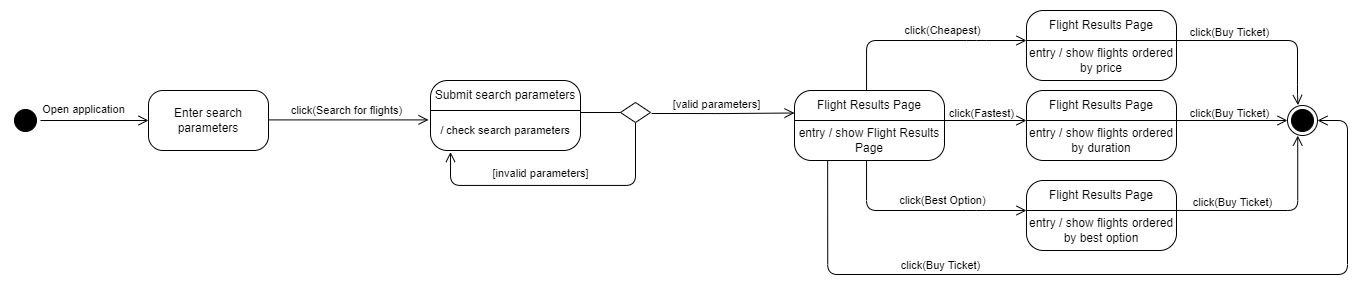

The diagram above was exported from draw.io. Its source (the exported page's mxGraphModel, read from the mxfile embedded in the PNG):
<mxGraphModel dx="1235" dy="636" grid="1" gridSize="10" guides="1" tooltips="1" connect="1" arrows="1" fold="1" page="1" pageScale="1" pageWidth="1100" pageHeight="850" background="none" math="0" shadow="0">
  <root>
    <mxCell id="0" />
    <mxCell id="1" parent="0" />
    <mxCell id="FDxYOjLwSN1eCtmMB5YJ-1" value="Enter search parameters" style="rounded=1;whiteSpace=wrap;html=1;arcSize=24;fillColor=#FFFFFF;strokeColor=#000000;shadow=0;comic=0;labelBackgroundColor=none;fontFamily=Helvetica;fontSize=12;fontColor=#000000;align=center;" parent="1" vertex="1">
      <mxGeometry x="158" y="136" width="120" height="60" as="geometry" />
    </mxCell>
    <mxCell id="FDxYOjLwSN1eCtmMB5YJ-2" style="edgeStyle=orthogonalEdgeStyle;html=1;labelBackgroundColor=none;endArrow=open;endSize=8;strokeColor=#000000;fontFamily=Verdana;fontSize=12;align=left;exitX=0.5;exitY=0;exitDx=0;exitDy=0;" parent="1" source="FDxYOjLwSN1eCtmMB5YJ-3" target="FDxYOjLwSN1eCtmMB5YJ-1" edge="1">
      <mxGeometry relative="1" as="geometry">
        <mxPoint x="78" y="166" as="sourcePoint" />
      </mxGeometry>
    </mxCell>
    <mxCell id="FDxYOjLwSN1eCtmMB5YJ-3" value="" style="ellipse;html=1;shape=startState;fillColor=#000000;strokeColor=#000000;rounded=1;shadow=0;comic=0;labelBackgroundColor=none;fontFamily=Verdana;fontSize=12;fontColor=#000000;align=center;direction=south;" parent="1" vertex="1">
      <mxGeometry x="20" y="151" width="30" height="30" as="geometry" />
    </mxCell>
    <mxCell id="FDxYOjLwSN1eCtmMB5YJ-4" style="edgeStyle=orthogonalEdgeStyle;html=1;exitX=1;exitY=0.5;entryX=0;entryY=0.5;labelBackgroundColor=none;endArrow=open;endSize=8;strokeColor=#000000;fontFamily=Verdana;fontSize=12;align=left;" parent="1" edge="1">
      <mxGeometry relative="1" as="geometry">
        <mxPoint x="278" y="165.40999999999985" as="sourcePoint" />
        <mxPoint x="437.99999999999955" y="165.40999999999985" as="targetPoint" />
      </mxGeometry>
    </mxCell>
    <mxCell id="FDxYOjLwSN1eCtmMB5YJ-5" value="click(Search for flights)" style="edgeLabel;html=1;align=center;verticalAlign=middle;resizable=0;points=[];" parent="FDxYOjLwSN1eCtmMB5YJ-4" vertex="1" connectable="0">
      <mxGeometry x="-0.3884" y="-1" relative="1" as="geometry">
        <mxPoint x="28" y="-11" as="offset" />
      </mxGeometry>
    </mxCell>
    <mxCell id="FDxYOjLwSN1eCtmMB5YJ-70" style="edgeStyle=orthogonalEdgeStyle;html=1;labelBackgroundColor=none;endArrow=open;endSize=8;strokeColor=#000000;fontFamily=Verdana;fontSize=12;align=left;entryX=0.5;entryY=1;entryDx=0;entryDy=0;exitX=1;exitY=0.5;exitDx=0;exitDy=0;" parent="1" edge="1" source="wFe97a-mcOBSLOvz2kW9-1">
      <mxGeometry relative="1" as="geometry">
        <Array as="points">
          <mxPoint x="645" y="231" />
          <mxPoint x="460" y="231" />
        </Array>
        <mxPoint x="570" y="202" as="sourcePoint" />
        <mxPoint x="460" y="197.5" as="targetPoint" />
      </mxGeometry>
    </mxCell>
    <mxCell id="FDxYOjLwSN1eCtmMB5YJ-71" value="[invalid parameters]" style="edgeLabel;html=1;align=center;verticalAlign=middle;resizable=0;points=[];fontFamily=Helvetica;" parent="FDxYOjLwSN1eCtmMB5YJ-70" vertex="1" connectable="0">
      <mxGeometry x="0.2087" relative="1" as="geometry">
        <mxPoint x="12" y="-13" as="offset" />
      </mxGeometry>
    </mxCell>
    <mxCell id="FDxYOjLwSN1eCtmMB5YJ-74" style="edgeStyle=orthogonalEdgeStyle;html=1;labelBackgroundColor=none;endArrow=open;endSize=8;strokeColor=#000000;fontFamily=Verdana;fontSize=12;align=left;exitX=1;exitY=0.25;exitDx=0;exitDy=0;entryX=0;entryY=0.75;entryDx=0;entryDy=0;" parent="1" edge="1" target="FDxYOjLwSN1eCtmMB5YJ-79">
      <mxGeometry relative="1" as="geometry">
        <mxPoint x="661" y="159" as="sourcePoint" />
        <mxPoint x="791" y="158" as="targetPoint" />
        <Array as="points" />
      </mxGeometry>
    </mxCell>
    <mxCell id="FDxYOjLwSN1eCtmMB5YJ-75" value="[valid parameters]" style="edgeLabel;html=1;align=center;verticalAlign=middle;resizable=0;points=[];" parent="FDxYOjLwSN1eCtmMB5YJ-74" vertex="1" connectable="0">
      <mxGeometry x="-0.3884" y="-1" relative="1" as="geometry">
        <mxPoint x="21" y="-11" as="offset" />
      </mxGeometry>
    </mxCell>
    <mxCell id="FDxYOjLwSN1eCtmMB5YJ-77" value="" style="rounded=1;whiteSpace=wrap;html=1;arcSize=24;fillColor=#FFFFFF;strokeColor=#000000;shadow=0;comic=0;labelBackgroundColor=none;fontFamily=Verdana;fontSize=12;fontColor=#000000;align=center;" parent="1" vertex="1">
      <mxGeometry x="804" y="136" width="150" height="70" as="geometry" />
    </mxCell>
    <mxCell id="FDxYOjLwSN1eCtmMB5YJ-78" value="" style="line;strokeWidth=1;html=1;strokeColor=#000000;fillColor=#FFFFFF;" parent="1" vertex="1">
      <mxGeometry x="804" y="161" width="150" height="10" as="geometry" />
    </mxCell>
    <mxCell id="FDxYOjLwSN1eCtmMB5YJ-79" value="Flight Results Page" style="text;html=1;strokeColor=none;fillColor=none;align=center;verticalAlign=middle;whiteSpace=wrap;rounded=0;strokeWidth=1;fontFamily=Helvetica;" parent="1" vertex="1">
      <mxGeometry x="804" y="136" width="150" height="30" as="geometry" />
    </mxCell>
    <mxCell id="FDxYOjLwSN1eCtmMB5YJ-80" value="entry / show Flight Results Page" style="text;html=1;strokeColor=none;fillColor=none;align=center;verticalAlign=middle;whiteSpace=wrap;rounded=0;strokeWidth=1;fontFamily=Helvetica;" parent="1" vertex="1">
      <mxGeometry x="804" y="166" width="150" height="40" as="geometry" />
    </mxCell>
    <mxCell id="FDxYOjLwSN1eCtmMB5YJ-81" style="edgeStyle=orthogonalEdgeStyle;html=1;labelBackgroundColor=none;endArrow=open;endSize=8;strokeColor=#000000;fontFamily=Verdana;fontSize=12;align=left;" parent="1" edge="1">
      <mxGeometry relative="1" as="geometry">
        <Array as="points">
          <mxPoint x="876" y="86" />
          <mxPoint x="986" y="86" />
        </Array>
        <mxPoint x="876.0476190476179" y="136.00448275862072" as="sourcePoint" />
        <mxPoint x="1036" y="86" as="targetPoint" />
      </mxGeometry>
    </mxCell>
    <mxCell id="FDxYOjLwSN1eCtmMB5YJ-82" value="click(Cheapest)" style="edgeLabel;html=1;align=center;verticalAlign=middle;resizable=0;points=[];fontFamily=Helvetica;" parent="FDxYOjLwSN1eCtmMB5YJ-81" vertex="1" connectable="0">
      <mxGeometry x="0.2087" relative="1" as="geometry">
        <mxPoint x="-2" y="-11" as="offset" />
      </mxGeometry>
    </mxCell>
    <mxCell id="FDxYOjLwSN1eCtmMB5YJ-83" style="edgeStyle=orthogonalEdgeStyle;html=1;labelBackgroundColor=none;endArrow=open;endSize=8;strokeColor=#000000;fontFamily=Verdana;fontSize=12;align=left;" parent="1" edge="1">
      <mxGeometry relative="1" as="geometry">
        <Array as="points">
          <mxPoint x="876" y="256.0044827586207" />
          <mxPoint x="986" y="256.0044827586207" />
        </Array>
        <mxPoint x="876.0476190476179" y="206" as="sourcePoint" />
        <mxPoint x="1036" y="256" as="targetPoint" />
      </mxGeometry>
    </mxCell>
    <mxCell id="FDxYOjLwSN1eCtmMB5YJ-84" value="click(Best Option)" style="edgeLabel;html=1;align=center;verticalAlign=middle;resizable=0;points=[];fontFamily=Helvetica;" parent="FDxYOjLwSN1eCtmMB5YJ-83" vertex="1" connectable="0">
      <mxGeometry x="0.2087" relative="1" as="geometry">
        <mxPoint x="-2" y="-11" as="offset" />
      </mxGeometry>
    </mxCell>
    <mxCell id="FDxYOjLwSN1eCtmMB5YJ-85" style="edgeStyle=orthogonalEdgeStyle;html=1;labelBackgroundColor=none;endArrow=open;endSize=8;strokeColor=#000000;fontFamily=Verdana;fontSize=12;align=left;" parent="1" edge="1">
      <mxGeometry relative="1" as="geometry">
        <mxPoint x="954" y="166" as="sourcePoint" />
        <mxPoint x="1036" y="166" as="targetPoint" />
      </mxGeometry>
    </mxCell>
    <mxCell id="FDxYOjLwSN1eCtmMB5YJ-86" value="click(Fastest)" style="edgeLabel;html=1;align=center;verticalAlign=middle;resizable=0;points=[];" parent="FDxYOjLwSN1eCtmMB5YJ-85" vertex="1" connectable="0">
      <mxGeometry x="0.5407" y="-3" relative="1" as="geometry">
        <mxPoint x="-27" y="-11" as="offset" />
      </mxGeometry>
    </mxCell>
    <mxCell id="FDxYOjLwSN1eCtmMB5YJ-90" value="" style="rounded=1;whiteSpace=wrap;html=1;arcSize=24;fillColor=#FFFFFF;strokeColor=#000000;shadow=0;comic=0;labelBackgroundColor=none;fontFamily=Verdana;fontSize=12;fontColor=#000000;align=center;" parent="1" vertex="1">
      <mxGeometry x="1036" y="56" width="150" height="70" as="geometry" />
    </mxCell>
    <mxCell id="FDxYOjLwSN1eCtmMB5YJ-91" value="" style="line;strokeWidth=1;html=1;strokeColor=#000000;fillColor=#FFFFFF;" parent="1" vertex="1">
      <mxGeometry x="1036" y="81" width="150" height="10" as="geometry" />
    </mxCell>
    <mxCell id="FDxYOjLwSN1eCtmMB5YJ-92" value="Flight Results Page" style="text;html=1;strokeColor=none;fillColor=none;align=center;verticalAlign=middle;whiteSpace=wrap;rounded=0;strokeWidth=1;fontFamily=Helvetica;" parent="1" vertex="1">
      <mxGeometry x="1036" y="56" width="150" height="30" as="geometry" />
    </mxCell>
    <mxCell id="FDxYOjLwSN1eCtmMB5YJ-93" value="entry / show flights ordered by price" style="text;html=1;strokeColor=none;fillColor=none;align=center;verticalAlign=middle;whiteSpace=wrap;rounded=0;strokeWidth=1;fontFamily=Helvetica;" parent="1" vertex="1">
      <mxGeometry x="1036" y="86" width="150" height="40" as="geometry" />
    </mxCell>
    <mxCell id="FDxYOjLwSN1eCtmMB5YJ-94" value="" style="rounded=1;whiteSpace=wrap;html=1;arcSize=24;fillColor=#FFFFFF;strokeColor=#000000;shadow=0;comic=0;labelBackgroundColor=none;fontFamily=Verdana;fontSize=12;fontColor=#000000;align=center;" parent="1" vertex="1">
      <mxGeometry x="1036" y="136" width="150" height="70" as="geometry" />
    </mxCell>
    <mxCell id="FDxYOjLwSN1eCtmMB5YJ-95" value="" style="line;strokeWidth=1;html=1;strokeColor=#000000;fillColor=#FFFFFF;" parent="1" vertex="1">
      <mxGeometry x="1036" y="161" width="150" height="10" as="geometry" />
    </mxCell>
    <mxCell id="FDxYOjLwSN1eCtmMB5YJ-96" value="Flight Results Page" style="text;html=1;strokeColor=none;fillColor=none;align=center;verticalAlign=middle;whiteSpace=wrap;rounded=0;strokeWidth=1;fontFamily=Helvetica;" parent="1" vertex="1">
      <mxGeometry x="1036" y="136" width="150" height="30" as="geometry" />
    </mxCell>
    <mxCell id="FDxYOjLwSN1eCtmMB5YJ-97" value="entry / show flights ordered by duration" style="text;html=1;strokeColor=none;fillColor=none;align=center;verticalAlign=middle;whiteSpace=wrap;rounded=0;strokeWidth=1;fontFamily=Helvetica;" parent="1" vertex="1">
      <mxGeometry x="1036" y="166" width="150" height="40" as="geometry" />
    </mxCell>
    <mxCell id="FDxYOjLwSN1eCtmMB5YJ-98" value="" style="rounded=1;whiteSpace=wrap;html=1;arcSize=24;fillColor=#FFFFFF;strokeColor=#000000;shadow=0;comic=0;labelBackgroundColor=none;fontFamily=Verdana;fontSize=12;fontColor=#000000;align=center;" parent="1" vertex="1">
      <mxGeometry x="1036" y="226" width="150" height="70" as="geometry" />
    </mxCell>
    <mxCell id="FDxYOjLwSN1eCtmMB5YJ-99" value="" style="line;strokeWidth=1;html=1;strokeColor=#000000;fillColor=#FFFFFF;" parent="1" vertex="1">
      <mxGeometry x="1036" y="251" width="150" height="10" as="geometry" />
    </mxCell>
    <mxCell id="FDxYOjLwSN1eCtmMB5YJ-100" value="Flight Results Page" style="text;html=1;strokeColor=none;fillColor=none;align=center;verticalAlign=middle;whiteSpace=wrap;rounded=0;strokeWidth=1;fontFamily=Helvetica;" parent="1" vertex="1">
      <mxGeometry x="1036" y="226" width="150" height="30" as="geometry" />
    </mxCell>
    <mxCell id="FDxYOjLwSN1eCtmMB5YJ-101" value="entry / show flights ordered by best option" style="text;html=1;strokeColor=none;fillColor=none;align=center;verticalAlign=middle;whiteSpace=wrap;rounded=0;strokeWidth=1;fontFamily=Helvetica;" parent="1" vertex="1">
      <mxGeometry x="1036" y="256" width="150" height="40" as="geometry" />
    </mxCell>
    <mxCell id="FDxYOjLwSN1eCtmMB5YJ-106" style="edgeStyle=orthogonalEdgeStyle;html=1;labelBackgroundColor=none;endArrow=open;endSize=8;strokeColor=#000000;fontFamily=Verdana;fontSize=12;align=left;" parent="1" edge="1">
      <mxGeometry relative="1" as="geometry">
        <mxPoint x="1186" y="166" as="sourcePoint" />
        <mxPoint x="1297" y="166" as="targetPoint" />
      </mxGeometry>
    </mxCell>
    <mxCell id="FDxYOjLwSN1eCtmMB5YJ-107" value="click(Buy Ticket)" style="edgeLabel;html=1;align=center;verticalAlign=middle;resizable=0;points=[];" parent="FDxYOjLwSN1eCtmMB5YJ-106" vertex="1" connectable="0">
      <mxGeometry x="0.5407" y="-3" relative="1" as="geometry">
        <mxPoint x="-33" y="-11" as="offset" />
      </mxGeometry>
    </mxCell>
    <mxCell id="FDxYOjLwSN1eCtmMB5YJ-111" style="edgeStyle=orthogonalEdgeStyle;html=1;exitX=1;exitY=0.25;labelBackgroundColor=none;endArrow=open;endSize=8;strokeColor=#000000;fontFamily=Verdana;fontSize=12;align=left;entryX=0.349;entryY=-0.014;entryDx=0;entryDy=0;entryPerimeter=0;" parent="1" target="FDxYOjLwSN1eCtmMB5YJ-128" edge="1">
      <mxGeometry relative="1" as="geometry">
        <mxPoint x="1186" y="86" as="sourcePoint" />
        <mxPoint x="1317" y="140" as="targetPoint" />
        <Array as="points">
          <mxPoint x="1307" y="86" />
          <mxPoint x="1307" y="140" />
          <mxPoint x="1308" y="140" />
        </Array>
      </mxGeometry>
    </mxCell>
    <mxCell id="FDxYOjLwSN1eCtmMB5YJ-112" value="click(Buy Ticket)" style="edgeLabel;html=1;align=center;verticalAlign=middle;resizable=0;points=[];fontFamily=Helvetica;" parent="FDxYOjLwSN1eCtmMB5YJ-111" vertex="1" connectable="0">
      <mxGeometry x="-0.4439" y="1" relative="1" as="geometry">
        <mxPoint x="1" y="-8" as="offset" />
      </mxGeometry>
    </mxCell>
    <mxCell id="FDxYOjLwSN1eCtmMB5YJ-128" value="" style="ellipse;html=1;shape=endState;fillColor=#000000;strokeColor=#000000;rounded=1;shadow=0;comic=0;labelBackgroundColor=none;fontFamily=Verdana;fontSize=12;fontColor=#000000;align=center;" parent="1" vertex="1">
      <mxGeometry x="1297" y="151" width="30" height="30" as="geometry" />
    </mxCell>
    <mxCell id="FDxYOjLwSN1eCtmMB5YJ-129" style="edgeStyle=orthogonalEdgeStyle;html=1;exitX=1;exitY=0.25;labelBackgroundColor=none;endArrow=open;endSize=8;strokeColor=#000000;fontFamily=Verdana;fontSize=12;align=left;entryX=0.341;entryY=1.003;entryDx=0;entryDy=0;entryPerimeter=0;" parent="1" target="FDxYOjLwSN1eCtmMB5YJ-128" edge="1">
      <mxGeometry relative="1" as="geometry">
        <mxPoint x="1186" y="255.9699999999999" as="sourcePoint" />
        <mxPoint x="1307.47" y="191.38999999999993" as="targetPoint" />
        <Array as="points">
          <mxPoint x="1307" y="256" />
        </Array>
      </mxGeometry>
    </mxCell>
    <mxCell id="FDxYOjLwSN1eCtmMB5YJ-130" value="click(Buy Ticket)" style="edgeLabel;html=1;align=center;verticalAlign=middle;resizable=0;points=[];fontFamily=Helvetica;" parent="FDxYOjLwSN1eCtmMB5YJ-129" vertex="1" connectable="0">
      <mxGeometry x="-0.4439" y="1" relative="1" as="geometry">
        <mxPoint x="1" y="-8" as="offset" />
      </mxGeometry>
    </mxCell>
    <mxCell id="FDxYOjLwSN1eCtmMB5YJ-152" style="edgeStyle=orthogonalEdgeStyle;html=1;labelBackgroundColor=none;endArrow=open;endSize=8;strokeColor=#000000;fontFamily=Verdana;fontSize=12;align=left;entryX=1;entryY=0.5;entryDx=0;entryDy=0;exitX=0.221;exitY=1.013;exitDx=0;exitDy=0;exitPerimeter=0;" parent="1" source="FDxYOjLwSN1eCtmMB5YJ-80" target="FDxYOjLwSN1eCtmMB5YJ-128" edge="1">
      <mxGeometry relative="1" as="geometry">
        <Array as="points">
          <mxPoint x="837" y="320" />
          <mxPoint x="1357" y="320" />
          <mxPoint x="1357" y="166" />
        </Array>
        <mxPoint x="837.0476190476179" y="211" as="sourcePoint" />
        <mxPoint x="1377" y="170" as="targetPoint" />
      </mxGeometry>
    </mxCell>
    <mxCell id="FDxYOjLwSN1eCtmMB5YJ-153" value="click(Buy Ticket)" style="edgeLabel;html=1;align=center;verticalAlign=middle;resizable=0;points=[];fontFamily=Helvetica;" parent="FDxYOjLwSN1eCtmMB5YJ-152" vertex="1" connectable="0">
      <mxGeometry x="0.2087" relative="1" as="geometry">
        <mxPoint x="-268" y="-10" as="offset" />
      </mxGeometry>
    </mxCell>
    <mxCell id="KtnhUHCMppNtbauVrBdB-1" value="" style="rounded=1;whiteSpace=wrap;html=1;arcSize=24;fillColor=#FFFFFF;strokeColor=#000000;shadow=0;comic=0;labelBackgroundColor=none;fontFamily=Verdana;fontSize=12;fontColor=#000000;align=center;" parent="1" vertex="1">
      <mxGeometry x="440" y="126" width="150" height="70" as="geometry" />
    </mxCell>
    <mxCell id="KtnhUHCMppNtbauVrBdB-2" value="" style="line;strokeWidth=1;html=1;strokeColor=#000000;fillColor=#FFFFFF;" parent="1" vertex="1">
      <mxGeometry x="440" y="151" width="150" height="10" as="geometry" />
    </mxCell>
    <mxCell id="KtnhUHCMppNtbauVrBdB-3" value="Submit search parameters" style="text;html=1;strokeColor=none;fillColor=none;align=center;verticalAlign=middle;whiteSpace=wrap;rounded=0;strokeWidth=1;fontFamily=Helvetica;" parent="1" vertex="1">
      <mxGeometry x="440" y="126" width="150" height="30" as="geometry" />
    </mxCell>
    <mxCell id="KtnhUHCMppNtbauVrBdB-4" value="&lt;span style=&quot;font-size: 11px; background-color: rgb(255, 255, 255);&quot;&gt;/ check search parameters&lt;/span&gt;" style="text;html=1;strokeColor=none;fillColor=none;align=center;verticalAlign=middle;whiteSpace=wrap;rounded=0;strokeWidth=1;fontFamily=Helvetica;" parent="1" vertex="1">
      <mxGeometry x="440" y="156" width="150" height="40" as="geometry" />
    </mxCell>
    <mxCell id="G-vq8xj_b2L1KAa3F3eR-1" value="Open application" style="edgeLabel;html=1;align=center;verticalAlign=middle;resizable=0;points=[];" parent="1" vertex="1" connectable="0">
      <mxGeometry x="90" y="155.9999999999999" as="geometry">
        <mxPoint x="2" y="-2" as="offset" />
      </mxGeometry>
    </mxCell>
    <mxCell id="wFe97a-mcOBSLOvz2kW9-1" value="" style="rhombus;whiteSpace=wrap;html=1;rotation=90;" vertex="1" parent="1">
      <mxGeometry x="635" y="143" width="20" height="30" as="geometry" />
    </mxCell>
    <mxCell id="wFe97a-mcOBSLOvz2kW9-3" value="" style="endArrow=none;html=1;rounded=0;" edge="1" parent="1">
      <mxGeometry width="50" height="50" relative="1" as="geometry">
        <mxPoint x="590" y="158" as="sourcePoint" />
        <mxPoint x="630" y="158" as="targetPoint" />
      </mxGeometry>
    </mxCell>
  </root>
</mxGraphModel>